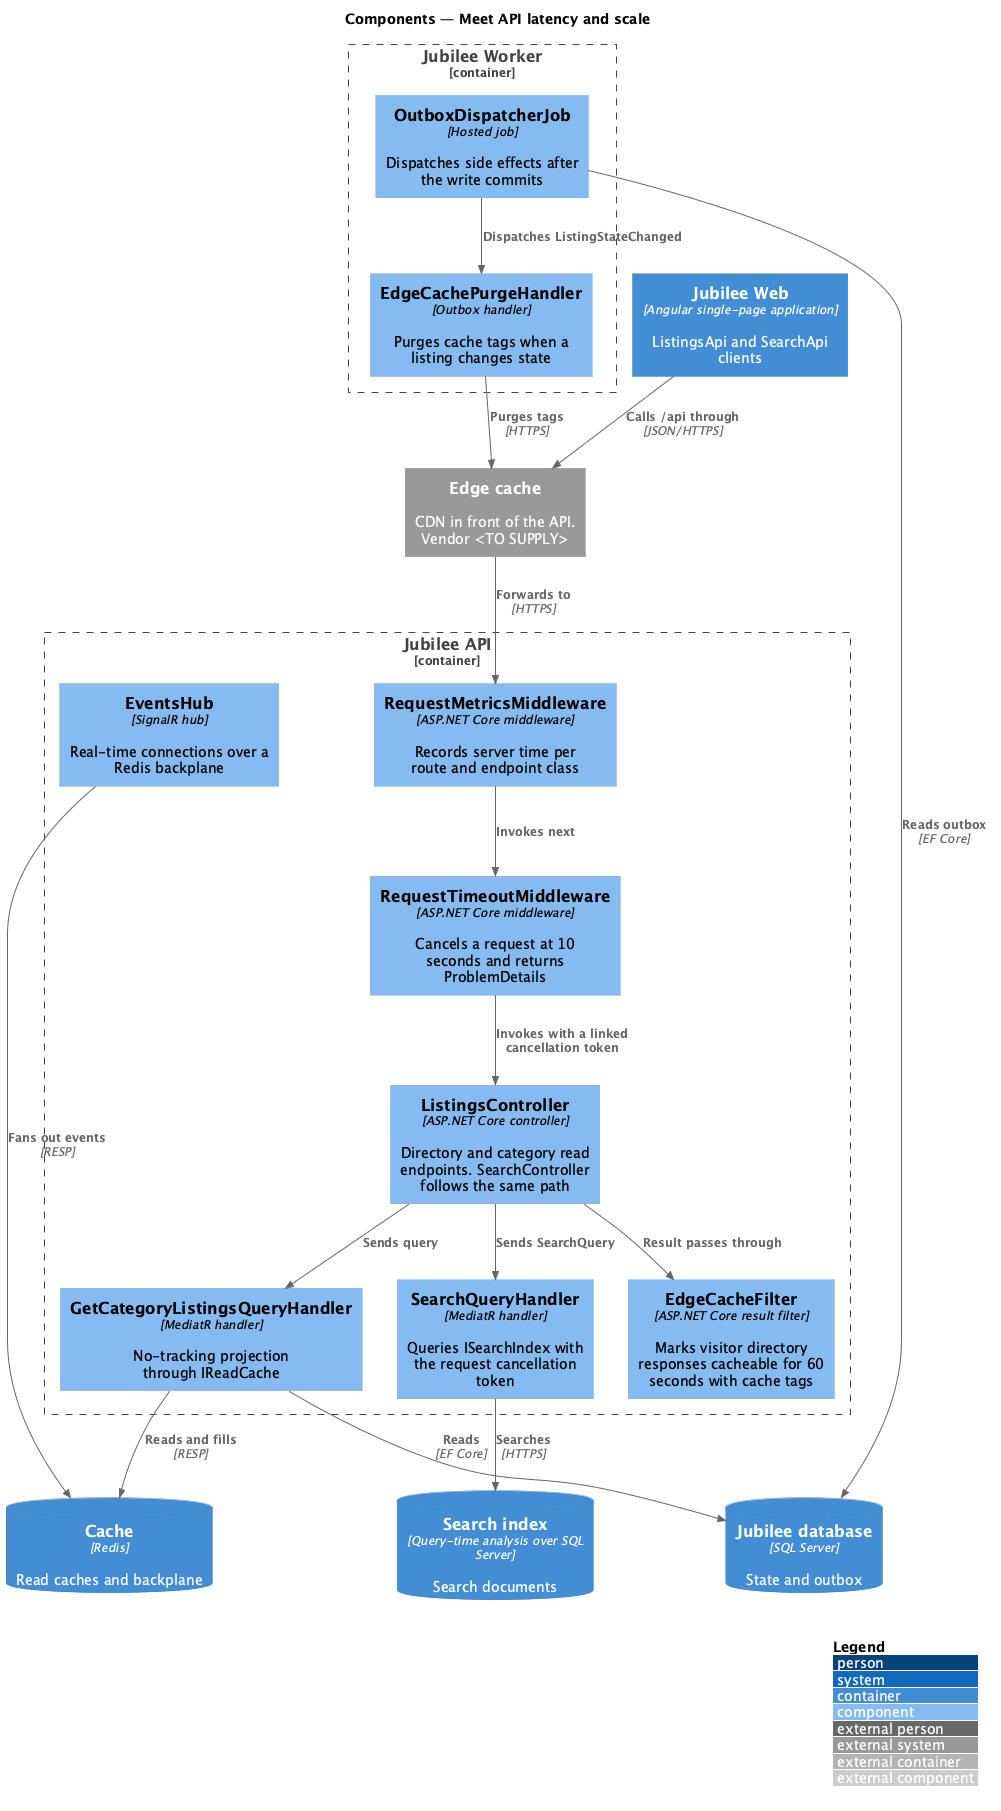

The diagram above was rendered by PlantUML. Its source (embedded in the PNG):
@startuml
!include <C4/C4_Component>
LAYOUT_WITH_LEGEND()
title Components — Meet API latency and scale

Container(web, "Jubilee Web", "Angular single-page application", "ListingsApi and SearchApi clients")
System_Ext(edge, "Edge cache", "CDN in front of the API. Vendor <TO SUPPLY>")
Container_Boundary(api, "Jubilee API") {
  Component(metrics, "RequestMetricsMiddleware", "ASP.NET Core middleware", "Records server time per route and endpoint class")
  Component(timeout, "RequestTimeoutMiddleware", "ASP.NET Core middleware", "Cancels a request at 10 seconds and returns ProblemDetails")
  Component(edgefilter, "EdgeCacheFilter", "ASP.NET Core result filter", "Marks visitor directory responses cacheable for 60 seconds with cache tags")
  Component(listings, "ListingsController", "ASP.NET Core controller", "Directory and category read endpoints. SearchController follows the same path")
  Component(handler, "GetCategoryListingsQueryHandler", "MediatR handler", "No-tracking projection through IReadCache")
  Component(searchh, "SearchQueryHandler", "MediatR handler", "Queries ISearchIndex with the request cancellation token")
  Component(hub, "EventsHub", "SignalR hub", "Real-time connections over a Redis backplane")
}
Container_Boundary(worker, "Jubilee Worker") {
  Component(dispatcher, "OutboxDispatcherJob", "Hosted job", "Dispatches side effects after the write commits")
  Component(purger, "EdgeCachePurgeHandler", "Outbox handler", "Purges cache tags when a listing changes state")
}
ContainerDb(db, "Jubilee database", "SQL Server", "State and outbox")
ContainerDb(cache, "Cache", "Redis", "Read caches and backplane")
ContainerDb(search, "Search index", "Query-time analysis over SQL Server", "Search documents")

Rel(web, edge, "Calls /api through", "JSON/HTTPS")
Rel(edge, metrics, "Forwards to", "HTTPS")
Rel(metrics, timeout, "Invokes next")
Rel(timeout, listings, "Invokes with a linked cancellation token")
Rel(listings, edgefilter, "Result passes through")
Rel(listings, handler, "Sends query")
Rel(listings, searchh, "Sends SearchQuery")
Rel(handler, cache, "Reads and fills", "RESP")
Rel(handler, db, "Reads", "EF Core")
Rel(searchh, search, "Searches", "HTTPS")
Rel(dispatcher, db, "Reads outbox", "EF Core")
Rel(dispatcher, purger, "Dispatches ListingStateChanged")
Rel(purger, edge, "Purges tags", "HTTPS")
Rel(hub, cache, "Fans out events", "RESP")
@enduml